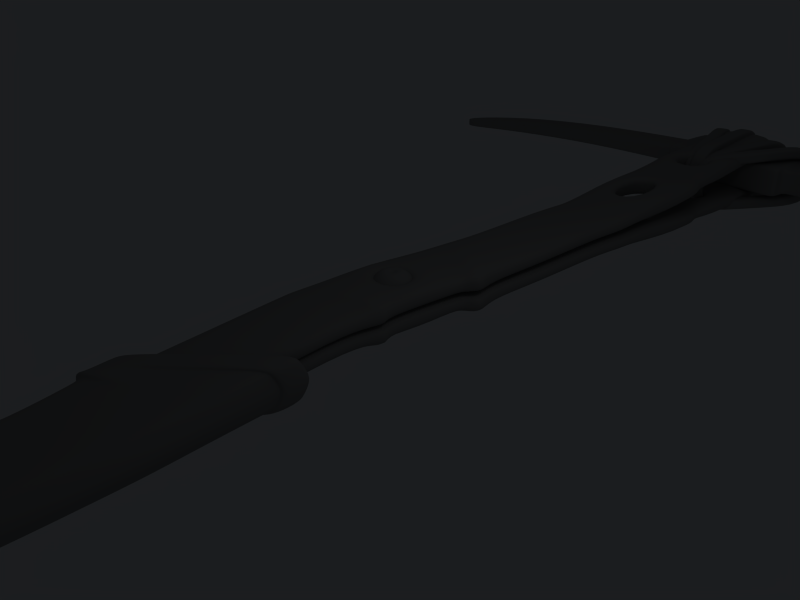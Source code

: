 # Source: improvised_weapon.blend  (saved by Blender 2.49.2; exported with 4.5.12 LTS)
import bpy
from mathutils import Matrix  # noqa: F401  (used for matrix-valued properties, if any)

bpy.ops.wm.read_factory_settings(use_empty=True)
scene = bpy.context.scene
scene.name = 'Scene'

# ---- collections
col_collection_1 = bpy.data.collections.new('Collection 1'); scene.collection.children.link(col_collection_1)

# ---- materials (node trees are filled in below, after node groups)
mat_material_001 = bpy.data.materials.new('Material.001')
mat_material_001.alpha_threshold = 0.0
mat_material_001.diffuse_color = (0.4713, 0.4713, 0.4713, 1.0)
mat_material_001.roughness = 0.5
mat_material_001.specular_intensity = 1.489
mat_material_001.line_color = (0.0, 0.0, 0.0, 1.0)

# ---- material node trees

# ---- world
world_world = bpy.data.worlds.new('World'); scene.world = world_world
world_world.color = (0.108, 0.1144, 0.1215)
world_world.use_sun_shadow = False
world_world.sun_shadow_jitter_overblur = 0.0
world_world.cycles.sampling_method = 'MANUAL'
world_world.cycles.sample_map_resolution = 256

# ---- cameras
cam_camera = bpy.data.cameras.new('Camera')
cam_camera.passepartout_alpha = 0.2
cam_camera.clip_end = 100.0
cam_camera.lens = 35.0
cam_camera.ortho_scale = 7.314
cam_camera.show_passepartout = False
cam_camera.show_safe_areas = True
cam_camera.dof.focus_distance = 0.0
cam_camera.dof.aperture_fstop = 128.0

# ---- lights
light_spot = bpy.data.lights.new('Spot', 'POINT')
light_spot.transmission_factor = 0.0
light_spot.cutoff_distance = 30.0
light_spot.energy = 100.0
light_spot.shadow_buffer_clip_start = 1.001
light_spot.shadow_soft_size = 1.0
light_spot.shadow_maximum_resolution = 0.006
light_spot.use_absolute_resolution = True
light_spot.cycles.use_multiple_importance_sampling = False

# ---- meshes
me_plane_005 = bpy.data.meshes.new('Plane.005')
me_plane_005.from_pydata([(2.764, 13.01, 0.5342), (1.486, 10.97, 0.4665), (1.288, 11.09, 0.4705), (2.565, 13.13, 0.5341), (1.476, 10.9, 0.03712), (1.279, 11.02, 0.04194), (2.839, 13.13, 0.2022), (2.64, 13.25, 0.2022), (2.839, 13.13, 2.384e-06), (2.64, 13.25, 2.384e-06), (1.479, 10.9, 2.384e-06), (1.279, 11.02, 2.384e-06), (2.337, 12.3, 0.5124), (1.979, 11.7, 0.4908), (1.779, 11.82, 0.4901), (2.139, 12.42, 0.5123), (2.118, 12.43, 0.6135), (1.758, 11.83, 0.5915), (1.996, 11.69, 0.5917), (2.354, 12.28, 0.6135), (1.227, 10.98, 2.384e-06), (1.463, 10.84, 2.384e-06), (2.674, 13.35, 2.384e-06), (2.911, 13.21, 2.384e-06), (2.671, 13.35, 0.241), (2.907, 13.2, 0.241), (1.213, 10.96, 0.1002), (1.447, 10.81, 0.09731), (2.57, 13.17, 0.6332), (1.256, 11.07, 0.5736), (1.483, 10.93, 0.5716), (2.799, 13.03, 0.6332), (2.526, 13.1, 0.3999), (2.121, 12.43, 0.3792), (1.762, 11.84, 0.3573), (1.3, 11.14, 0.3272), (1.52, 11.0, 0.3233), (2.0, 11.69, 0.3576), (2.359, 12.29, 0.3792), (2.752, 12.96, 0.3999), (1.561, 11.02, 2.384e-06), (1.573, 11.02, 2.384e-06), (1.337, 11.16, 2.384e-06), (1.344, 11.15, 2.384e-06), (2.558, 13.16, 0.1419), (2.552, 13.15, 2.384e-06), (2.789, 13.01, 2.384e-06), (2.795, 13.02, 0.1419), (1.345, 10.91, 2.384e-06), (2.792, 13.28, 2.384e-06), (1.37, 11.0, 0.5726), (1.33, 10.88, 0.09875), (2.684, 13.1, 0.6332), (2.789, 13.28, 0.241), (2.236, 12.36, 0.6135), (1.877, 11.76, 0.5916), (0.7977, 13.46, 0.549), (1.256, 11.2, 0.4816), (0.9812, 11.14, 0.4852), (0.523, 13.4, 0.549), (1.323, 11.09, 0.05459), (1.047, 11.03, 0.05893), (0.7662, 13.61, 0.2177), (0.4916, 13.55, 0.2177), (0.7662, 13.61, 2.384e-06), (0.4916, 13.55, 2.384e-06), (1.322, 11.1, 2.384e-06), (1.047, 11.03, 2.384e-06), (0.9789, 12.66, 0.5271), (1.132, 11.98, 0.5056), (0.8579, 11.91, 0.5049), (0.7042, 12.6, 0.5271), (0.6893, 12.59, 0.6447), (0.8426, 11.91, 0.6227), (1.148, 11.98, 0.623), (0.9956, 12.66, 0.6447), (1.049, 10.95, 2.384e-06), (1.355, 11.02, 2.384e-06), (0.4503, 13.66, 2.384e-06), (0.7566, 13.72, 2.384e-06), (0.4524, 13.65, 0.2607), (0.7577, 13.72, 0.2607), (1.055, 10.92, 0.113), (1.36, 10.99, 0.1103), (0.5, 13.45, 0.6608), (0.9785, 11.1, 0.5979), (1.279, 11.16, 0.5962), (0.8007, 13.51, 0.6609), (0.5243, 13.35, 0.404), (0.6875, 12.6, 0.3782), (0.841, 11.92, 0.3562), (0.9581, 11.2, 0.3378), (1.254, 11.26, 0.3348), (1.147, 11.99, 0.3565), (0.9938, 12.67, 0.3782), (0.8209, 13.41, 0.404), (1.3, 11.24, 2.384e-06), (1.307, 11.24, 2.384e-06), (1.001, 11.17, 2.384e-06), (1.004, 11.18, 2.384e-06), (0.5058, 13.41, 0.1565), (0.508, 13.4, 2.384e-06), (0.8143, 13.46, 2.384e-06), (0.8117, 13.47, 0.1565), (1.202, 10.99, 2.384e-06), (0.6035, 13.69, 2.384e-06), (1.129, 11.13, 0.597), (1.208, 10.96, 0.1116), (0.6504, 13.48, 0.6609), (0.6051, 13.68, 0.2607), (0.8424, 12.62, 0.6447), (0.9955, 11.94, 0.6228), (2.098, 13.25, 0.5152), (1.458, 11.05, 0.4506), (1.183, 11.13, 0.4529), (1.823, 13.32, 0.5152), (1.467, 10.99, 0.03808), (1.192, 11.06, 0.04084), (2.136, 13.38, 0.195), (1.861, 13.46, 0.195), (2.136, 13.38, 2.384e-06), (1.861, 13.46, 2.384e-06), (1.468, 10.99, 2.384e-06), (1.193, 11.07, 2.384e-06), (1.886, 12.48, 0.4941), (1.707, 11.83, 0.4731), (1.432, 11.9, 0.4727), (1.611, 12.55, 0.494), (1.597, 12.55, 0.6124), (1.418, 11.9, 0.5912), (1.719, 11.82, 0.5914), (1.898, 12.47, 0.6124), (1.157, 10.99, 2.384e-06), (1.458, 10.9, 2.384e-06), (1.88, 13.58, 2.384e-06), (2.181, 13.49, 2.384e-06), (1.878, 13.57, 0.2378), (2.179, 13.49, 0.2378), (1.15, 10.96, 0.09599), (1.45, 10.88, 0.09441), (1.825, 13.37, 0.6271), (1.162, 11.09, 0.5672), (1.456, 11.0, 0.5661), (2.122, 13.29, 0.6271), (1.799, 13.27, 0.3718), (1.599, 12.56, 0.3454), (1.42, 11.91, 0.3242), (1.19, 11.18, 0.3045), (1.48, 11.1, 0.3023), (1.722, 11.83, 0.3244), (1.9, 12.48, 0.3454), (2.092, 13.19, 0.3719), (1.514, 11.13, 2.384e-06), (1.518, 11.12, 2.384e-06), (1.217, 11.2, 2.384e-06), (1.225, 11.21, 2.384e-06), (1.811, 13.33, 0.1354), (1.808, 13.32, 2.384e-06), (2.109, 13.23, 2.384e-06), (2.112, 13.25, 0.1354), (1.308, 10.95, 2.384e-06), (2.03, 13.53, 2.384e-06), (1.309, 11.05, 0.5667), (1.3, 10.92, 0.0952), (1.973, 13.33, 0.6271), (2.028, 13.53, 0.2378), (1.747, 12.51, 0.6124), (1.568, 11.86, 0.5913), (1.384, 13.35, 0.6377), (1.392, 11.24, 0.5756), (1.124, 11.24, 0.575), (1.117, 13.35, 0.6376), (1.384, 11.04, 0.1706), (1.117, 11.04, 0.1699), (1.384, 13.49, 0.3231), (1.117, 13.49, 0.3231), (1.384, 13.49, 0.0), (1.117, 13.49, 0.0), (1.384, 11.05, 0.0), (1.117, 11.05, 0.0), (1.387, 12.56, 0.6169), (1.389, 11.9, 0.5961), (1.122, 11.9, 0.5961), (1.119, 12.56, 0.6169), (1.104, 12.56, 0.7286), (1.106, 11.9, 0.7079), (1.404, 11.9, 0.7079), (1.402, 12.56, 0.7286), (1.101, 10.97, 0.0), (1.399, 10.97, 0.0), (1.101, 13.6, 0.0), (1.399, 13.6, 0.0), (1.102, 13.59, 0.3641), (1.399, 13.59, 0.3641), (1.102, 10.94, 0.2175), (1.399, 10.94, 0.218), (1.104, 13.39, 0.7439), (1.111, 11.2, 0.6813), (1.405, 11.2, 0.6817), (1.397, 13.39, 0.744), (1.106, 13.3, 0.4999), (1.104, 12.57, 0.4754), (1.106, 11.91, 0.4546), (1.112, 11.29, 0.4393), (1.403, 11.29, 0.4398), (1.404, 11.91, 0.4546), (1.402, 12.57, 0.4754), (1.395, 13.3, 0.4999), (1.399, 11.17, 0.1158), (1.399, 11.15, 0.0), (1.101, 11.15, 0.0), (1.101, 11.17, 0.1152), (1.101, 13.36, 0.2655), (1.101, 13.35, 0.0), (1.399, 13.35, 0.0), (1.399, 13.36, 0.2655), (1.25, 10.97, 0.0), (1.25, 13.6, 0.0), (1.258, 11.2, 0.6815), (1.25, 10.94, 0.2178), (1.25, 13.39, 0.7439), (1.25, 13.59, 0.3641), (1.253, 12.56, 0.7286), (1.255, 11.9, 0.7079)], [], [(15, 3, 28, 16), (14, 15, 16, 17), (2, 14, 17, 29), (13, 1, 30, 18), (12, 13, 18, 19), (0, 12, 19, 31), (4, 10, 21, 27), (11, 5, 26, 20), (7, 9, 22, 24), (8, 6, 25, 23), (3, 7, 24, 28), (6, 0, 31, 25), (1, 4, 27, 30), (5, 2, 29, 26), (3, 15, 33, 32), (15, 14, 34, 33), (14, 2, 35, 34), (1, 13, 37, 36), (13, 12, 38, 37), (12, 0, 39, 38), (10, 4, 40, 41), (5, 11, 42, 43), (9, 7, 44, 45), (6, 8, 46, 47), (7, 3, 32, 44), (0, 6, 47, 39), (4, 1, 36, 40), (2, 5, 43, 35), (34, 35, 36, 37), (33, 34, 37, 38), (38, 39, 32, 33), (40, 43, 42, 41), (44, 47, 46, 45), (32, 39, 47, 44), (36, 35, 43, 40), (29, 50, 51, 26), (50, 30, 27, 51), (31, 52, 53, 25), (52, 28, 24, 53), (25, 53, 49, 23), (53, 24, 22, 49), (26, 51, 48, 20), (51, 27, 21, 48), (19, 54, 52, 31), (54, 16, 28, 52), (18, 55, 54, 19), (55, 17, 16, 54), (30, 50, 55, 18), (50, 29, 17, 55), (71, 59, 84, 72), (70, 71, 72, 73), (58, 70, 73, 85), (69, 57, 86, 74), (68, 69, 74, 75), (56, 68, 75, 87), (60, 66, 77, 83), (67, 61, 82, 76), (63, 65, 78, 80), (64, 62, 81, 79), (59, 63, 80, 84), (62, 56, 87, 81), (57, 60, 83, 86), (61, 58, 85, 82), (59, 71, 89, 88), (71, 70, 90, 89), (70, 58, 91, 90), (57, 69, 93, 92), (69, 68, 94, 93), (68, 56, 95, 94), (66, 60, 96, 97), (61, 67, 98, 99), (65, 63, 100, 101), (62, 64, 102, 103), (63, 59, 88, 100), (56, 62, 103, 95), (60, 57, 92, 96), (58, 61, 99, 91), (90, 91, 92, 93), (89, 90, 93, 94), (94, 95, 88, 89), (96, 99, 98, 97), (100, 103, 102, 101), (88, 95, 103, 100), (92, 91, 99, 96), (85, 106, 107, 82), (106, 86, 83, 107), (87, 108, 109, 81), (108, 84, 80, 109), (81, 109, 105, 79), (109, 80, 78, 105), (82, 107, 104, 76), (107, 83, 77, 104), (75, 110, 108, 87), (110, 72, 84, 108), (74, 111, 110, 75), (111, 73, 72, 110), (86, 106, 111, 74), (106, 85, 73, 111), (127, 115, 140, 128), (126, 127, 128, 129), (114, 126, 129, 141), (125, 113, 142, 130), (124, 125, 130, 131), (112, 124, 131, 143), (116, 122, 133, 139), (123, 117, 138, 132), (119, 121, 134, 136), (120, 118, 137, 135), (115, 119, 136, 140), (118, 112, 143, 137), (113, 116, 139, 142), (117, 114, 141, 138), (115, 127, 145, 144), (127, 126, 146, 145), (126, 114, 147, 146), (113, 125, 149, 148), (125, 124, 150, 149), (124, 112, 151, 150), (122, 116, 152, 153), (117, 123, 154, 155), (121, 119, 156, 157), (118, 120, 158, 159), (119, 115, 144, 156), (112, 118, 159, 151), (116, 113, 148, 152), (114, 117, 155, 147), (146, 147, 148, 149), (145, 146, 149, 150), (150, 151, 144, 145), (152, 155, 154, 153), (156, 159, 158, 157), (144, 151, 159, 156), (148, 147, 155, 152), (141, 162, 163, 138), (162, 142, 139, 163), (143, 164, 165, 137), (164, 140, 136, 165), (137, 165, 161, 135), (165, 136, 134, 161), (138, 163, 160, 132), (163, 139, 133, 160), (131, 166, 164, 143), (166, 128, 140, 164), (130, 167, 166, 131), (167, 129, 128, 166), (142, 162, 167, 130), (162, 141, 129, 167), (183, 171, 196, 184), (182, 183, 184, 185), (170, 182, 185, 197), (181, 169, 198, 186), (180, 181, 186, 187), (168, 180, 187, 199), (172, 178, 189, 195), (179, 173, 194, 188), (175, 177, 190, 192), (176, 174, 193, 191), (171, 175, 192, 196), (174, 168, 199, 193), (169, 172, 195, 198), (173, 170, 197, 194), (171, 183, 201, 200), (183, 182, 202, 201), (182, 170, 203, 202), (169, 181, 205, 204), (181, 180, 206, 205), (180, 168, 207, 206), (178, 172, 208, 209), (173, 179, 210, 211), (177, 175, 212, 213), (174, 176, 214, 215), (175, 171, 200, 212), (168, 174, 215, 207), (172, 169, 204, 208), (170, 173, 211, 203), (202, 203, 204, 205), (201, 202, 205, 206), (206, 207, 200, 201), (208, 211, 210, 209), (212, 215, 214, 213), (200, 207, 215, 212), (204, 203, 211, 208), (197, 218, 219, 194), (218, 198, 195, 219), (199, 220, 221, 193), (220, 196, 192, 221), (193, 221, 217, 191), (221, 192, 190, 217), (194, 219, 216, 188), (219, 195, 189, 216), (187, 222, 220, 199), (222, 184, 196, 220), (186, 223, 222, 187), (223, 185, 184, 222), (198, 218, 223, 186), (218, 197, 185, 223)])
me_plane_005.polygons.foreach_set('use_smooth', [True] * 196)
me_plane_005.materials.append(mat_material_001)
me_plane_005.use_remesh_preserve_volume = False
me_plane_005.use_remesh_preserve_attributes = False
me_plane_005.use_mirror_vertex_groups = False
me_plane_005.update()
me_cube_001 = bpy.data.meshes.new('Cube.001')
me_cube_001.from_pydata([(1.556, 0.8049, -1.105), (1.556, -1.0, -1.105), (-1.692, -1.0, -1.105), (-1.692, 0.8049, -1.105), (1.556, 0.8049, 1.105), (1.556, -1.0, 1.105), (-1.692, -1.0, 1.105), (-1.692, 0.8049, 1.105), (-1.692, 0.5007, -0.6958), (-1.692, 0.5007, 0.6958), (-1.692, -0.6958, -0.6958), (-1.692, -0.6958, 0.6958), (-4.748, 0.1171, -0.5836), (-4.398, -0.9342, -0.5836), (-4.748, 0.1171, 0.5836), (-4.398, -0.9342, 0.5836), (-7.391, -1.055, 0.5466), (-7.391, -1.055, -0.5466), (-7.088, -1.624, 0.5466), (-7.088, -1.624, -0.5466), (-8.687, -2.417, -0.3638), (-8.552, -2.525, -0.3638), (-8.552, -2.525, 0.3638), (-8.687, -2.417, 0.3638), (-1.773, -0.703, -0.6916), (-1.784, 0.4834, -0.6916), (-1.784, 0.4834, 0.6916), (-1.773, -0.703, 0.6916), (-1.625, -1.0, -1.105), (-1.625, 0.8049, -1.105), (-1.625, -1.0, 1.105), (-1.625, 0.8049, 1.105), (1.489, -1.0, -1.105), (1.489, 0.8049, -1.105), (1.489, -1.0, 1.105), (1.489, 0.8049, 1.105), (1.556, 0.4711, 0.9593), (1.556, 0.4711, -0.9593), (1.556, -0.6662, 0.9593), (1.556, -0.6662, -0.9593), (2.604, 0.4608, -1.011), (2.37, -0.6559, -1.011), (2.37, -0.6559, 1.011), (2.604, 0.4608, 1.011), (5.532, -0.5888, 0.7651), (5.532, -0.5888, -0.7651), (5.231, -1.386, 0.7651), (5.231, -1.386, -0.7651), (6.96, -1.849, -0.3438), (6.9, -1.92, -0.3438), (6.9, -1.92, 0.3438), (6.96, -1.849, 0.3438), (-1.121, 0.5757, 1.105), (0.9851, 0.5757, 1.105), (1.326, 0.5167, 1.105), (-1.121, -0.7708, 1.105), (0.9851, -0.7708, 1.105), (1.326, -0.7118, 1.105), (-1.121, 0.5757, -1.105), (0.9851, 0.5757, -1.105), (1.326, 0.5167, -1.105), (-1.121, -0.7708, -1.105), (0.9851, -0.7708, -1.105), (1.326, -0.7118, -1.105), (-1.462, 0.5167, 1.105), (-1.462, -0.7118, 1.105), (-1.462, 0.5167, -1.105), (-1.462, -0.7118, -1.105), (5.532, -0.5888, 0.4845), (5.532, -0.5888, -0.4845), (6.96, -1.849, -0.2178), (6.96, -1.849, 0.2178), (6.9, -1.92, -0.2178), (6.9, -1.92, 0.2178), (5.231, -1.386, 0.4845), (5.231, -1.386, -0.4845), (2.604, 0.4608, -0.64), (2.604, 0.4608, 0.64), (2.37, -0.6559, -0.64), (2.37, -0.6559, 0.64), (1.556, -0.6662, 0.6075), (1.556, -0.6662, -0.6075), (1.556, 0.4711, 0.6075), (1.556, 0.4711, -0.6075), (1.489, 0.8049, -0.6996), (1.489, 0.8049, 0.6996), (1.489, -1.0, -0.6996), (1.489, -1.0, 0.6996), (-1.625, 0.8049, -0.6996), (-1.625, 0.8049, 0.6996), (-1.625, -1.0, -0.6996), (-1.625, -1.0, 0.6996), (-1.784, 0.4834, -0.438), (-1.784, 0.4834, 0.438), (-1.773, -0.703, -0.438), (-1.773, -0.703, 0.438), (-8.687, -2.417, -0.2304), (-8.687, -2.417, 0.2304), (-8.552, -2.525, -0.2304), (-8.552, -2.525, 0.2304), (-7.088, -1.624, 0.3462), (-7.088, -1.624, -0.3462), (-7.391, -1.055, 0.3462), (-7.391, -1.055, -0.3462), (-4.748, 0.1171, -0.3696), (-4.748, 0.1171, 0.3696), (-4.398, -0.9342, -0.3696), (-4.398, -0.9342, 0.3696), (-1.692, -0.6958, -0.4407), (-1.692, -0.6958, 0.4407), (-1.692, 0.5007, -0.4407), (-1.692, 0.5007, 0.4407), (-1.692, 0.8049, -0.6996), (-1.692, 0.8049, 0.6996), (-1.692, -1.0, -0.6996), (-1.692, -1.0, 0.6996), (1.556, 0.8049, -0.6996), (1.556, 0.8049, 0.6996), (1.556, -1.0, -0.6996), (1.556, -1.0, 0.6996)], [], [(6, 7, 9, 11), (3, 2, 10, 8), (15, 14, 16, 18), (12, 13, 19, 17), (17, 19, 21, 20), (18, 16, 23, 22), (10, 24, 25, 8), (24, 13, 12, 25), (9, 26, 27, 11), (26, 14, 15, 27), (4, 5, 38, 36), (1, 0, 37, 39), (39, 37, 40, 41), (36, 38, 42, 43), (43, 42, 46, 44), (41, 40, 45, 47), (47, 45, 48, 49), (44, 46, 50, 51), (35, 31, 52, 53), (4, 35, 53, 54), (30, 34, 56, 55), (34, 5, 57, 56), (29, 33, 59, 58), (33, 0, 60, 59), (32, 28, 61, 62), (1, 32, 62, 63), (31, 7, 64, 52), (6, 30, 55, 65), (3, 29, 58, 66), (28, 2, 67, 61), (7, 6, 65, 64), (5, 4, 54, 57), (2, 3, 66, 67), (0, 1, 63, 60), (53, 52, 55, 56), (54, 53, 56, 57), (62, 61, 58, 59), (59, 60, 63, 62), (52, 64, 65, 55), (61, 67, 66, 58), (7, 113, 111, 9), (113, 112, 110, 111), (112, 3, 8, 110), (2, 114, 108, 10), (114, 115, 109, 108), (115, 6, 11, 109), (14, 105, 102, 16), (105, 104, 103, 102), (104, 12, 17, 103), (13, 106, 101, 19), (106, 107, 100, 101), (107, 15, 18, 100), (19, 101, 98, 21), (101, 100, 99, 98), (100, 18, 22, 99), (16, 102, 97, 23), (102, 103, 96, 97), (103, 17, 20, 96), (21, 98, 96, 20), (98, 99, 97, 96), (99, 22, 23, 97), (27, 95, 109, 11), (95, 94, 108, 109), (94, 24, 10, 108), (15, 107, 95, 27), (107, 106, 94, 95), (106, 13, 24, 94), (25, 92, 110, 8), (92, 93, 111, 110), (93, 26, 9, 111), (12, 104, 92, 25), (104, 105, 93, 92), (105, 14, 26, 93), (6, 115, 91, 30), (115, 114, 90, 91), (114, 2, 28, 90), (3, 112, 88, 29), (112, 113, 89, 88), (113, 7, 31, 89), (34, 87, 119, 5), (87, 86, 118, 119), (86, 32, 1, 118), (30, 91, 87, 34), (91, 90, 86, 87), (90, 28, 32, 86), (116, 0, 33, 84), (84, 85, 117, 116), (85, 35, 4, 117), (29, 88, 84, 33), (88, 89, 85, 84), (89, 31, 35, 85), (0, 116, 83, 37), (116, 117, 82, 83), (117, 4, 36, 82), (5, 119, 80, 38), (119, 118, 81, 80), (118, 1, 39, 81), (38, 80, 79, 42), (80, 81, 78, 79), (81, 39, 41, 78), (37, 83, 76, 40), (83, 82, 77, 76), (82, 36, 43, 77), (40, 76, 69, 45), (76, 77, 68, 69), (77, 43, 44, 68), (42, 79, 74, 46), (79, 78, 75, 74), (78, 41, 47, 75), (46, 74, 73, 50), (74, 75, 72, 73), (75, 47, 49, 72), (45, 69, 70, 48), (69, 68, 71, 70), (68, 44, 51, 71), (48, 70, 72, 49), (70, 71, 73, 72), (71, 51, 50, 73)])
me_cube_001.polygons.foreach_set('use_smooth', [True] * 118)
me_cube_001.materials.append(mat_material_001)
me_cube_001.use_remesh_preserve_volume = False
me_cube_001.use_remesh_preserve_attributes = False
me_cube_001.use_mirror_vertex_groups = False
me_cube_001.update()
me_plane_004 = bpy.data.meshes.new('Plane.004')
me_plane_004.from_pydata([(1.073, 3.279, 0.2312), (1.164, 3.014, 0.2294), (1.04, 2.761, 0.2276), (0.7746, 2.67, 0.2269), (0.5224, 2.794, 0.2276), (0.4314, 3.06, 0.2294), (0.555, 3.312, 0.2312), (0.8207, 3.403, 0.232), (0.9581, 3.177, 0.3861), (1.011, 3.022, 0.385), (0.9391, 2.875, 0.384), (0.7841, 2.822, 0.3835), (0.637, 2.894, 0.384), (0.584, 3.049, 0.385), (0.656, 3.196, 0.3861), (0.811, 3.249, 0.3865), (1.945, 13.4, 0.6552), (1.945, 13.42, 0.3119), (1.569, -0.6004, 0.2903), (1.569, -0.5981, -0.05344), (0.2743, -0.7537, 0.2903), (0.274, -0.7513, -0.05344), (0.641, 13.42, 0.6562), (0.641, 13.43, 0.313), (0.641, 13.43, 0.4746), (0.2741, -0.7524, 0.1084), (1.569, -0.5992, 0.1084), (1.945, 13.41, 0.4735), (1.897, 10.21, 0.4879), (1.897, 10.23, 0.1447), (1.862, 7.882, 0.3653), (1.862, 7.9, 0.02209), (1.372, 2.399, 0.3122), (1.372, 2.401, -0.03147), (0.079, 2.567, 0.3129), (0.07915, 2.57, -0.03086), (0.5581, 7.902, 0.3664), (0.5581, 7.92, 0.02312), (0.5931, 10.23, 0.4889), (0.5931, 10.25, 0.1457), (0.5931, 10.24, 0.3073), (0.5581, 7.911, 0.1847), (0.07908, 2.568, 0.131), (1.372, 2.4, 0.1304), (1.862, 7.892, 0.1837), (1.897, 10.22, 0.3063), (1.935, 12.71, 0.6192), (1.935, 12.73, 0.276), (0.6307, 12.73, 0.6202), (0.6307, 12.75, 0.277), (0.6307, 12.74, 0.4386), (1.935, 12.72, 0.4376), (1.516, 3.505, 0.32), (1.516, 3.507, -0.02368), (0.2231, 3.673, 0.3206), (0.2232, 3.676, -0.02308), (0.2231, 3.675, 0.1387), (1.516, 3.506, 0.1381), (1.116, 3.271, 0.3182), (0.5495, 3.345, 0.3185), (0.4787, 2.801, 0.3147), (1.046, 2.727, 0.3144), (1.046, 2.728, 0.1935), (0.4788, 2.802, 0.1937), (1.117, 3.272, 0.1973), (0.5496, 3.346, 0.1975), (1.917, 11.55, 0.5582), (1.917, 11.57, 0.2149), (0.6132, 11.57, 0.5592), (0.6132, 11.59, 0.2159), (0.6132, 11.58, 0.3775), (1.917, 11.56, 0.3765), (1.581, 11.22, 0.5406), (0.9396, 11.23, 0.5411), (0.9297, 10.57, 0.5065), (1.571, 10.56, 0.506), (2.038, 9.737, 0.4628), (2.038, 9.755, 0.1196), (0.5859, 9.757, 0.4639), (0.5859, 9.775, 0.1206), (0.5859, 9.766, 0.2822), (2.038, 9.747, 0.2812), (0.9719, 9.33, 0.4414), (1.489, 9.316, 0.4922), (0.9608, 8.32, 0.3884), (1.478, 8.309, 0.3878), (1.49, 2.316, 0.4223), (1.49, 2.319, -0.03311), (0.02839, 1.769, 0.308), (0.02811, 1.772, -0.03571), (0.02824, 1.771, 0.1261), (1.49, 2.318, 0.1287), (1.303, 1.621, 0.3059), (1.303, 1.623, -0.03779), (0.03934, 1.556, 0.3065), (0.03906, 1.558, -0.0372), (0.03919, 1.557, 0.1246), (1.303, 1.622, 0.124), (1.44, 2.132, 0.3094), (1.44, 2.135, -0.03435), (0.03129, 1.713, 0.3076), (0.03101, 1.715, -0.0361), (0.03114, 1.714, 0.1257), (1.44, 2.134, 0.1275), (1.535, 3.648, 0.321), (1.535, 3.65, -0.02268), (0.3384, 4.559, 0.3269), (0.3386, 4.562, -0.01684), (0.3385, 4.561, 0.145), (1.567, 3.896, 0.1409), (1.67, 4.353, 0.326), (1.67, 4.355, -0.0177), (0.3699, 4.801, 0.3286), (0.37, 4.803, -0.01514), (0.37, 4.802, 0.1467), (1.598, 4.137, 0.1426), (1.774, 3.915, 0.4282), (1.774, 3.918, -0.0207), (0.3542, 4.68, 0.3277), (0.3543, 4.682, -0.01599), (0.3542, 4.681, 0.1458), (1.774, 3.917, 0.1411), (1.738, 5.224, 0.3321), (1.738, 5.226, -0.01159), (0.4382, 5.325, 0.3323), (0.4383, 5.328, -0.01145), (0.4383, 5.327, 0.1504), (1.738, 5.225, 0.1502), (1.909, 9.965, 0.4748), (1.909, 9.983, 0.1316), (0.5895, 9.995, 0.4764), (0.5895, 10.01, 0.1332), (0.5895, 10.01, 0.2948), (1.909, 9.975, 0.2932), (1.772, 6.906, 0.3383), (1.772, 6.909, -0.005379), (0.4684, 6.926, 0.3385), (0.4684, 6.928, -0.005242), (0.4684, 6.927, 0.1566), (1.772, 6.908, 0.1564), (1.879, 7.426, 0.3413), (1.879, 7.444, -0.001905), (0.5749, 7.445, 0.3424), (0.5749, 7.463, -0.0008778), (0.5749, 7.455, 0.1607), (1.879, 7.435, 0.1597), (0.8606, 3.091, 0.3893), (0.8815, 3.03, 0.3889), (0.8532, 2.972, 0.3885), (0.7923, 2.952, 0.3883), (0.7345, 2.98, 0.3885), (0.7136, 3.041, 0.3889), (0.742, 3.099, 0.3893), (0.8029, 3.119, 0.3895), (0.8241, 3.059, 0.3683), (0.8328, 3.033, 0.3681), (0.8209, 3.009, 0.368), (0.7954, 3.0, 0.3679), (0.7711, 3.012, 0.368), (0.7624, 3.038, 0.3681), (0.7742, 3.062, 0.3683), (0.7998, 3.071, 0.3684), (0.7976, 3.036, 0.3681), (0.8108, 3.047, 0.3682), (0.8152, 3.035, 0.3681), (0.8092, 3.022, 0.3681), (0.7965, 3.018, 0.368), (0.7843, 3.024, 0.3681), (0.78, 3.037, 0.3681), (0.7859, 3.049, 0.3682), (0.7987, 3.053, 0.3683), (1.554, 11.21, 0.1959), (0.965, 11.22, 0.1964), (0.9559, 10.61, 0.1647), (1.545, 10.6, 0.1642), (1.558, 10.58, 0.3351), (1.567, 11.21, 0.3683), (0.9428, 10.59, 0.3356), (0.9523, 11.22, 0.3687), (1.675, 9.337, 0.0976), (0.9029, 9.348, 0.09816), (0.8691, 8.338, 0.0451), (1.597, 8.327, 0.04454), (1.538, 8.318, 0.2162), (1.582, 9.327, 0.2949), (0.915, 8.329, 0.2167), (0.9374, 9.339, 0.2698)], [], [(1, 0, 8, 9), (2, 1, 9, 10), (3, 2, 10, 11), (4, 3, 11, 12), (5, 4, 12, 13), (6, 5, 13, 14), (7, 6, 14, 15), (0, 7, 15, 8), (16, 27, 24, 22), (24, 27, 17, 23), (16, 22, 48, 46), (49, 23, 17, 47), (46, 51, 27, 16), (27, 51, 47, 17), (50, 48, 22, 24), (23, 49, 50, 24), (32, 43, 57, 52), (57, 43, 33, 53), (42, 34, 54, 56), (55, 35, 42, 56), (54, 59, 58, 52), (34, 60, 59, 54), (52, 58, 61, 32), (32, 61, 60, 34), (61, 62, 63, 60), (58, 64, 62, 61), (60, 63, 65, 59), (59, 65, 64, 58), (64, 65, 63, 62), (35, 55, 53, 33), (46, 48, 68, 66), (69, 49, 47, 67), (28, 45, 71, 66), (71, 45, 29, 67), (66, 71, 51, 46), (51, 71, 67, 47), (40, 38, 68, 70), (69, 39, 40, 70), (70, 68, 48, 50), (49, 69, 70, 50), (68, 73, 72, 66), (38, 74, 73, 68), (66, 72, 75, 28), (28, 75, 74, 38), (30, 44, 81, 76), (81, 44, 31, 77), (41, 36, 78, 80), (79, 37, 41, 80), (78, 82, 83, 76), (36, 84, 82, 78), (76, 83, 85, 30), (30, 85, 84, 36), (32, 34, 88, 86), (89, 35, 33, 87), (86, 91, 43, 32), (43, 91, 87, 33), (90, 88, 34, 42), (35, 89, 90, 42), (92, 94, 20, 18), (21, 95, 93, 19), (18, 26, 97, 92), (97, 26, 19, 93), (25, 20, 94, 96), (95, 21, 25, 96), (86, 88, 100, 98), (101, 89, 87, 99), (98, 100, 94, 92), (95, 101, 99, 93), (92, 97, 103, 98), (103, 97, 93, 99), (98, 103, 91, 86), (91, 103, 99, 87), (96, 94, 100, 102), (101, 95, 96, 102), (102, 100, 88, 90), (89, 101, 102, 90), (104, 106, 54, 52), (55, 107, 105, 53), (52, 57, 109, 104), (109, 57, 53, 105), (56, 54, 106, 108), (107, 55, 56, 108), (110, 112, 118, 116), (119, 113, 111, 117), (116, 118, 106, 104), (107, 119, 117, 105), (104, 109, 121, 116), (121, 109, 105, 117), (116, 121, 115, 110), (115, 121, 117, 111), (108, 106, 118, 120), (119, 107, 108, 120), (120, 118, 112, 114), (113, 119, 120, 114), (122, 124, 112, 110), (113, 125, 123, 111), (110, 115, 127, 122), (127, 115, 111, 123), (114, 112, 124, 126), (125, 113, 114, 126), (28, 38, 130, 128), (131, 39, 29, 129), (128, 130, 78, 76), (79, 131, 129, 77), (76, 81, 133, 128), (133, 81, 77, 129), (128, 133, 45, 28), (45, 133, 129, 29), (80, 78, 130, 132), (131, 79, 80, 132), (132, 130, 38, 40), (39, 131, 132, 40), (134, 136, 124, 122), (125, 137, 135, 123), (122, 127, 139, 134), (139, 127, 123, 135), (126, 124, 136, 138), (137, 125, 126, 138), (30, 36, 142, 140), (143, 37, 31, 141), (140, 142, 136, 134), (137, 143, 141, 135), (134, 139, 145, 140), (145, 139, 135, 141), (140, 145, 44, 30), (44, 145, 141, 31), (138, 136, 142, 144), (143, 137, 138, 144), (144, 142, 36, 41), (37, 143, 144, 41), (9, 8, 146, 147), (10, 9, 147, 148), (11, 10, 148, 149), (12, 11, 149, 150), (13, 12, 150, 151), (14, 13, 151, 152), (15, 14, 152, 153), (8, 15, 153, 146), (147, 146, 154, 155), (148, 147, 155, 156), (149, 148, 156, 157), (150, 149, 157, 158), (151, 150, 158, 159), (152, 151, 159, 160), (153, 152, 160, 161), (146, 153, 161, 154), (154, 163, 164, 155), (163, 162, 164), (155, 164, 165, 156), (164, 162, 165), (156, 165, 166, 157), (165, 162, 166), (157, 166, 167, 158), (166, 162, 167), (158, 167, 168, 159), (167, 162, 168), (159, 168, 169, 160), (168, 162, 169), (160, 169, 170, 161), (169, 162, 170), (161, 170, 163, 154), (170, 162, 163), (67, 171, 172, 69), (69, 172, 173, 39), (29, 174, 171, 67), (39, 173, 174, 29), (172, 178, 177, 173), (178, 73, 74, 177), (171, 176, 178, 172), (176, 72, 73, 178), (174, 175, 176, 171), (175, 75, 72, 176), (173, 177, 175, 174), (177, 74, 75, 175), (79, 77, 179, 180), (37, 79, 180, 181), (77, 31, 182, 179), (31, 37, 181, 182), (180, 186, 185, 181), (186, 82, 84, 185), (179, 184, 186, 180), (184, 83, 82, 186), (182, 183, 184, 179), (183, 85, 83, 184), (181, 185, 183, 182), (185, 84, 85, 183)])
me_plane_004.polygons.foreach_set('use_smooth', [True] * 186)
me_plane_004.materials.append(mat_material_001)
me_plane_004.use_remesh_preserve_volume = False
me_plane_004.use_remesh_preserve_attributes = False
me_plane_004.use_mirror_vertex_groups = False
me_plane_004.update()
me_plane = bpy.data.meshes.new('Plane')
me_plane.from_pydata([(-0.09755, -2.717, 0.2798), (-0.04595, -2.841, 0.2798), (-0.09755, -2.966, 0.2798), (-0.2221, -3.018, 0.2798), (-0.3467, -2.966, 0.2798), (-0.3983, -2.841, 0.2798), (-0.3467, -2.717, 0.2798), (-0.2221, -2.665, 0.2798), (-0.1223, -2.742, 0.3382), (-0.08092, -2.841, 0.3382), (-0.1223, -2.941, 0.3382), (-0.2221, -2.983, 0.3382), (-0.322, -2.941, 0.3382), (-0.3634, -2.841, 0.3382), (-0.322, -2.742, 0.3382), (-0.2221, -2.7, 0.3382), (-0.1932, -2.813, 0.3641), (-0.1812, -2.841, 0.3641), (-0.1932, -2.87, 0.3641), (-0.2221, -2.882, 0.3641), (-0.2511, -2.87, 0.3641), (-0.263, -2.841, 0.3641), (-0.2511, -2.813, 0.3641), (-0.2221, -2.801, 0.3641), (-0.4824, -0.4151, 0.3086), (0.7729, -0.4151, 0.3086), (-0.6539, 0.2971, 0.3086), (0.7729, 0.2971, 0.3086), (-0.8216, 0.999, 0.3086), (0.6482, 2.532, 0.3086), (-0.4562, -1.127, 0.3086), (-0.9274, -3.13, 0.3086), (0.6984, -3.135, 0.3086), (0.7729, -1.127, 0.3086), (-0.6611, -0.4261, 0.0), (-0.6358, -1.12, 0.0), (-0.8339, 0.2769, 0.0), (0.9548, -1.127, 0.0), (0.9548, -0.4151, 0.0), (0.9548, 0.2971, 0.0), (-0.9944, 1.06, 0.0), (0.7177, 2.7, 0.0), (-1.061, -3.251, 0.0), (0.827, -3.257, 0.0), (-0.5288, -0.418, 0.2283), (-0.5029, -1.126, 0.2283), (-0.7007, 0.2918, 0.2283), (0.8202, -1.127, 0.2283), (0.8202, -0.4151, 0.2283), (0.8202, 0.2971, 0.2283), (-0.8676, 1.015, 0.2283), (0.6663, 2.575, 0.2283), (-0.9621, -3.161, 0.2283), (0.7319, -3.167, 0.2283), (0.6984, 2.065, 0.3086), (0.7881, 2.233, 0.0), (0.722, 2.108, 0.2283), (-0.1168, 1.765, 0.3086), (-0.07447, -3.539, 0.3086), (0.09045, -1.127, 0.3086), (0.001064, 0.2971, 0.3086), (0.07723, -0.4151, 0.3086), (-0.1678, 1.88, 0.0), (-0.07073, -3.665, 0.0), (-0.1301, 1.795, 0.2283), (-0.07381, -3.572, 0.2283), (-0.04491, 1.299, 0.3086), (-0.673, 0.4156, 0.3086), (0.7357, 1.181, 0.3086), (-0.8539, 0.4354, 0.0), (0.8715, 1.265, 0.0), (-0.7202, 0.4207, 0.2283), (0.7711, 1.203, 0.2283), (-0.3035, 0.6715, 0.3086), (0.7021, 1.977, 0.3086), (0.7956, 2.146, 0.0), (0.7268, 2.021, 0.2283), (-0.3125, 0.867, 0.3086), (-0.4692, 1.382, 0.3086), (-0.5811, 1.47, 0.0), (-0.4988, 1.405, 0.2283), (0.7543, 0.739, 0.3086), (0.9131, 0.7811, 0.0), (0.7957, 0.7499, 0.2283), (-0.01043, 0.5476, 0.3086), (-0.3475, 0.6069, 0.3086), (-0.2705, 0.5233, 0.3086), (-0.4956, 0.8591, 0.372), (-0.4866, 0.772, 0.372), (-0.4745, 0.5494, 0.372), (-0.7411, 0.4198, 0.3634), (-0.04491, 1.299, 0.372), (-0.06659, 1.722, 0.372), (-0.419, 1.338, 0.372), (-0.8034, 0.9492, 0.363), (-0.8114, 0.4219, 0.2597), (-0.9451, 0.4371, 0.0), (0.7371, 2.065, 0.3588), (0.7371, 2.488, 0.3588), (0.7833, 2.109, 0.2448), (0.8493, 2.235, 0.0), (0.8291, 2.658, 0.0), (0.7778, 2.533, 0.2448), (-0.9994, 1.006, 0.0), (-0.8724, 0.961, 0.2582), (-0.7239, 0.5285, 0.3632), (-0.7463, 0.4516, 0.3634), (-0.8178, 0.4639, 0.2595), (-0.7946, 0.5405, 0.2588), (-0.9542, 0.5085, 0.0), (-0.9289, 0.5853, 0.0), (0.3332, -2.097, 0.3641), (0.3043, -2.109, 0.3641), (0.2923, -2.138, 0.3641), (0.3043, -2.167, 0.3641), (0.3332, -2.179, 0.3641), (0.3621, -2.167, 0.3641), (0.3741, -2.138, 0.3641), (0.3621, -2.109, 0.3641), (0.3332, -1.997, 0.3382), (0.2334, -2.038, 0.3382), (0.192, -2.138, 0.3382), (0.2334, -2.238, 0.3382), (0.3332, -2.279, 0.3382), (0.4331, -2.238, 0.3382), (0.4744, -2.138, 0.3382), (0.4331, -2.038, 0.3382), (0.3332, -1.962, 0.2798), (0.2086, -2.013, 0.2798), (0.157, -2.138, 0.2798), (0.2086, -2.263, 0.2798), (0.3332, -2.314, 0.2798), (0.4578, -2.263, 0.2798), (0.5094, -2.138, 0.2798), (0.4578, -2.013, 0.2798)], [], [(1, 0, 8, 9), (2, 1, 9, 10), (3, 2, 10, 11), (4, 3, 11, 12), (5, 4, 12, 13), (6, 5, 13, 14), (7, 6, 14, 15), (0, 7, 15, 8), (9, 8, 16, 17), (10, 9, 17, 18), (11, 10, 18, 19), (12, 11, 19, 20), (13, 12, 20, 21), (14, 13, 21, 22), (15, 14, 22, 23), (8, 15, 23, 16), (23, 22, 21, 16), (16, 21, 20, 17), (17, 20, 19, 18), (34, 44, 45, 35), (44, 24, 30, 45), (36, 46, 44, 34), (24, 44, 46, 26), (37, 47, 48, 38), (47, 33, 25, 48), (38, 48, 49, 39), (48, 25, 27, 49), (35, 45, 52, 42), (45, 30, 31, 52), (43, 53, 47, 37), (53, 32, 33, 47), (30, 59, 58, 31), (59, 33, 32, 58), (24, 61, 59, 30), (61, 25, 33, 59), (61, 24, 26, 60), (60, 27, 25, 61), (51, 64, 62, 41), (29, 57, 64, 51), (52, 65, 63, 42), (65, 53, 43, 63), (31, 58, 65, 52), (58, 32, 53, 65), (71, 46, 36, 69), (67, 26, 46, 71), (72, 76, 75, 70), (76, 56, 55, 75), (68, 74, 76, 72), (74, 54, 56, 76), (73, 77, 74, 68), (77, 66, 54, 74), (64, 80, 79, 62), (80, 50, 40, 79), (57, 78, 80, 64), (78, 28, 50, 80), (49, 83, 82, 39), (83, 72, 70, 82), (27, 81, 83, 49), (81, 68, 72, 83), (60, 84, 81, 27), (84, 73, 68, 81), (73, 84, 86, 85), (67, 85, 86, 26), (26, 86, 84, 60), (66, 77, 88, 87), (73, 85, 89), (85, 67, 90, 89), (66, 87, 91), (78, 57, 92, 93), (28, 78, 93, 94), (67, 71, 95, 90), (71, 69, 96, 95), (54, 66, 91, 97), (57, 29, 98, 92), (56, 54, 97, 99), (55, 56, 99, 100), (51, 41, 101, 102), (29, 51, 102, 98), (40, 50, 104, 103), (50, 28, 94, 104), (105, 87, 88, 106), (88, 77, 73, 89), (106, 88, 89, 90), (87, 105, 94, 93), (91, 87, 93, 92), (106, 90, 95, 107), (105, 106, 107, 108), (107, 95, 96, 109), (108, 107, 109, 110), (97, 91, 92, 98), (97, 98, 102, 99), (99, 102, 101, 100), (94, 105, 108, 104), (104, 108, 110, 103), (117, 114, 115, 116), (118, 113, 114, 117), (111, 112, 113, 118), (126, 119, 111, 118), (119, 120, 112, 111), (120, 121, 113, 112), (121, 122, 114, 113), (122, 123, 115, 114), (123, 124, 116, 115), (124, 125, 117, 116), (125, 126, 118, 117), (134, 127, 119, 126), (127, 128, 120, 119), (128, 129, 121, 120), (129, 130, 122, 121), (130, 131, 123, 122), (131, 132, 124, 123), (132, 133, 125, 124), (133, 134, 126, 125)])
me_plane.polygons.foreach_set('use_smooth', [True] * 113)
me_plane.materials.append(mat_material_001)
me_plane.use_remesh_preserve_volume = False
me_plane.use_remesh_preserve_attributes = False
me_plane.use_mirror_vertex_groups = False
me_plane.update()

# ---- objects
ob_plane_002 = bpy.data.objects.new('Plane.002', me_plane_005)
ob_cube = bpy.data.objects.new('Cube', me_cube_001)
ob_plane_001 = bpy.data.objects.new('Plane.001', me_plane_004)
ob_plane = bpy.data.objects.new('Plane', me_plane)
ob_lamp = bpy.data.objects.new('Lamp', light_spot)
ob_camera = bpy.data.objects.new('Camera', cam_camera)

# ---- transforms, parenting, visibility, modifiers, constraints
ob_plane_002.location = (-0.9784, -8.129, 7.024)
ob_plane_002.lock_rotations_4d = False
ob_plane_002.empty_display_type = 'ARROWS'
ob_plane_002.lineart.crease_threshold = 0.0
_m = ob_plane_002.modifiers.new('Subsurf', 'SUBSURF')
_m.uv_smooth = 'PRESERVE_CORNERS'
_m.quality = 2
_m.levels = 2
_m = ob_plane_002.modifiers.new('Mirror', 'MIRROR')
_m.use_axis = (False, False, True)
_m.use_clip = True
ob_cube.location = (0.4208, 4.772, 7.051)
ob_cube.rotation_euler = (2.567e-09, 1.107e-10, -0.08622)
ob_cube.scale = (0.7808, 0.7808, 0.2871)
ob_cube.lock_rotations_4d = False
ob_cube.empty_display_type = 'ARROWS'
ob_cube.lineart.crease_threshold = 0.0
_m = ob_cube.modifiers.new('Subsurf', 'SUBSURF')
_m.uv_smooth = 'PRESERVE_CORNERS'
_m.quality = 2
_m.levels = 2
ob_plane_001.location = (-0.9784, -8.129, 7.024)
ob_plane_001.lock_rotations_4d = False
ob_plane_001.empty_display_type = 'ARROWS'
ob_plane_001.lineart.crease_threshold = 0.0
_m = ob_plane_001.modifiers.new('Subsurf', 'SUBSURF')
_m.uv_smooth = 'PRESERVE_CORNERS'
_m.quality = 2
_m.levels = 2
_m = ob_plane_001.modifiers.new('Mirror', 'MIRROR')
_m.use_axis = (False, False, True)
ob_plane.location = (0.01599, -9.979, 7.024)
ob_plane.lock_rotations_4d = False
ob_plane.empty_display_type = 'ARROWS'
ob_plane.lineart.crease_threshold = 0.0
_m = ob_plane.modifiers.new('Mirror', 'MIRROR')
_m.use_axis = (False, False, True)
_m.use_clip = True
_m = ob_plane.modifiers.new('Subsurf', 'SUBSURF')
_m.uv_smooth = 'PRESERVE_CORNERS'
_m.quality = 2
_m.levels = 2
ob_lamp.location = (4.014, -4.525, 12.62)
ob_lamp.rotation_euler = (0.6503, 0.05522, 1.866)
ob_lamp.lock_rotations_4d = False
ob_lamp.empty_display_type = 'ARROWS'
ob_lamp.color = (0.0, 0.0, 0.0, 0.0)
ob_lamp.lineart.crease_threshold = 0.0
ob_camera.location = (7.419, -12.04, 12.06)
ob_camera.rotation_euler = (1.109, 0.01082, 0.8149)
ob_camera.lock_rotations_4d = False
ob_camera.empty_display_type = 'ARROWS'
ob_camera.color = (0.0, 0.0, 0.0, 0.0)
ob_camera.display_type = 'WIRE'
ob_camera.lineart.crease_threshold = 0.0

# ---- collection membership
col_collection_1.objects.link(ob_plane_002)
col_collection_1.objects.link(ob_cube)
col_collection_1.objects.link(ob_plane_001)
col_collection_1.objects.link(ob_plane)
col_collection_1.objects.link(ob_lamp)
col_collection_1.objects.link(ob_camera)

# ---- scene / render settings (as saved in the file)
scene.camera = ob_camera
scene.frame_start = 1; scene.frame_end = 250; scene.frame_set(1)
scene.render.engine = 'BLENDER_EEVEE_NEXT'
scene.render.image_settings.color_mode = 'RGB'
scene.render.image_settings.compression = 90
scene.render.resolution_x = 640
scene.render.resolution_y = 480
scene.render.pixel_aspect_x = 100.0
scene.render.pixel_aspect_y = 100.0
scene.render.fps = 25
scene.render.dither_intensity = 0.0
scene.render.use_compositing = False
scene.render.use_sequencer = False
scene.render.bake_margin = 2
scene.render.bake_bias = 0.0
scene.render.use_stamp_time = False
scene.render.use_stamp_date = False
scene.render.use_stamp_frame = False
scene.render.use_stamp_camera = False
scene.render.use_stamp_scene = False
scene.render.use_stamp_filename = False
scene.render.use_stamp_render_time = False
scene.render.stamp_font_size = 0
scene.cycles.use_denoising = False
scene.cycles.samples = 10
scene.cycles.sampling_pattern = 'TABULATED_SOBOL'
scene.cycles.light_sampling_threshold = 0.0
scene.cycles.use_adaptive_sampling = False
scene.cycles.use_light_tree = False
scene.cycles.blur_glossy = 0.0
scene.cycles.volume_bounces = 1
scene.cycles.pixel_filter_type = 'GAUSSIAN'
scene.cycles.sample_clamp_indirect = 0.0
scene.view_settings.view_transform = 'Raw'
bpy.context.view_layer.update()
